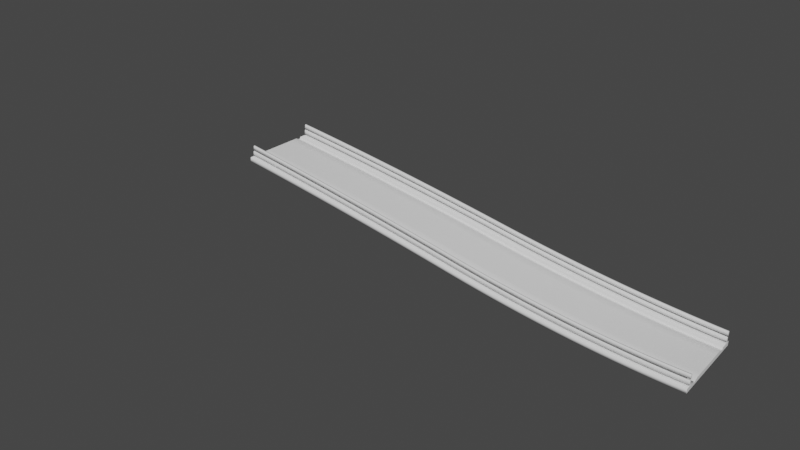 # Source: Straight.blend  (saved by Blender 2.92.15; exported with 4.5.12 LTS)
import bpy
from mathutils import Matrix  # noqa: F401  (used for matrix-valued properties, if any)

bpy.ops.wm.read_factory_settings(use_empty=True)
scene = bpy.context.scene
scene.name = 'Scene'

# ---- world
world_world = bpy.data.worlds.new('World'); scene.world = world_world
world_world.use_nodes = True; world_world.node_tree.nodes.clear()
_N = world_world.node_tree.nodes; _L = world_world.node_tree.links
n0 = _N.new('ShaderNodeOutputWorld'); n0.name = 'World Output'; n0.location = (300, 300)
n1 = _N.new('ShaderNodeBackground'); n1.name = 'Background'; n1.location = (10, 300)
n1.inputs[0].default_value = (0.05088, 0.05088, 0.05088, 1.0)
_L.new(n1.outputs[0], n0.inputs[0])
n0.is_active_output = True
world_world.color = (0.05088, 0.05088, 0.05088)
world_world.use_sun_shadow = False
world_world.sun_shadow_jitter_overblur = 0.0

# ---- curves / text
cu_nurbspath = bpy.data.curves.new('NurbsPath', 'CURVE')
cu_nurbspath.dimensions = '3D'
_sp = cu_nurbspath.splines.new('NURBS'); _sp.points.add(3)
_sp.points.foreach_set('co', [101.1, 0.954, 0.3081, 1.0, 83.37, 0.007225, 1.403, 1.0, 41.41, 0.1468, 8.334, 1.0, 20.86, 0.01057, 10.89, 1.0])
_sp.points.foreach_set('tilt', [1.571, 1.518, 1.563, 1.598])
_sp.order_u = 3
_sp.order_v = 0
_sp.use_endpoint_u = True
cu_nurbspath.use_path = True
cu_nurbspath.use_path_clamp = True
cu_nurbspath.bevel_mode = 'OBJECT'
cu_nurbspath.extrude = 7.0
cu_nurbspath.fill_mode = 'FULL'
cu_nurbspath.use_fill_caps = True
cu_profile = bpy.data.curves.new('Profile', 'CURVE')
cu_profile.dimensions = '3D'
_sp = cu_profile.splines.new('POLY'); _sp.points.add(39)
_sp.points.foreach_set('co', [0.4044, -5.001, -0.09671, 0.0, 0.3901, -4.271, -0.08393, 0.0, 0.3759, -3.541, -0.07115, 0.0, 0.3616, -2.811, -0.05837, 0.0, 0.3474, -2.081, -0.04559, 0.0, 0.3331, -1.351, -0.03281, 0.0, 0.3189, -0.6207, -0.02003, 0.0, 0.3046, 0.1094, -0.007247, 0.0, 0.2904, 0.8396, 0.005534, 0.0, 0.2761, 1.57, 0.01831, 0.0, 0.2619, 2.3, 0.0311, 0.0, 0.2477, 3.03, 0.04388, 0.0, 0.2334, 3.76, 0.05666, 0.0, 0.2192, 4.49, 0.06944, 0.0, 0.2049, 5.22, 0.08222, 0.0, 0.1907, 5.95, 0.095, 0.0, 0.1764, 6.681, 0.1078, 0.0, 0.1622, 7.411, 0.1206, 0.0, -0.6351, 7.385, 0.09988, 0.0, -0.6184, 6.655, 0.08394, 0.0, -0.6007, 5.349, 0.05876, 0.0, -0.2773, 5.352, 0.07134, 0.0, -0.2715, 4.977, 0.06609, 0.0, -0.5733, 4.395, 0.04633, 0.0, -0.5472, 3.004, 0.02003, 0.0, -0.533, 2.274, 0.007254, 0.0, -0.5187, 1.544, -0.005527, 0.0, -0.5045, 0.8137, -0.01831, 0.0, -0.4902, 0.08361, -0.03109, 0.0, -0.476, -0.6465, -0.04387, 0.0, -0.4617, -1.377, -0.05665, 0.0, -0.4475, -2.107, -0.06943, 0.0, -0.4332, -3.242, -0.09183, 0.0, -0.06056, -3.993, -0.09423, 0.0, -0.0613, -4.454, -0.1011, 0.0, -0.4054, -4.443, -0.1071, 0.0, -0.3762, -5.757, -0.1333, 0.0, -0.362, -6.488, -0.1461, 0.0, 0.4329, -6.462, -0.1223, 0.0, 0.4186, -5.732, -0.1095, 0.0])
_sp.order_v = 0
_sp.resolution_v = 0
_sp.use_cyclic_u = True
_sp.use_smooth = False
cu_profile.use_path_clamp = True
cu_profile.bevel_resolution = 32
cu_profile.fill_mode = 'FULL'
cu_profile.use_fill_caps = True
cu_nurbspath_001 = bpy.data.curves.new('NurbsPath.001', 'CURVE')
cu_nurbspath_001.dimensions = '3D'
_sp = cu_nurbspath_001.splines.new('NURBS'); _sp.points.add(3)
_sp.points.foreach_set('co', [101.1, 0.954, 0.3081, 1.0, 83.37, 0.007225, 1.403, 1.0, 41.41, 0.1468, 8.334, 1.0, 20.86, 0.01057, 10.89, 1.0])
_sp.points.foreach_set('tilt', [1.571, 1.518, 1.563, 1.598])
_sp.order_u = 3
_sp.order_v = 0
_sp.use_endpoint_u = True
cu_nurbspath_001.use_path = True
cu_nurbspath_001.use_path_clamp = True
cu_nurbspath_001.bevel_mode = 'OBJECT'
cu_nurbspath_001.extrude = 7.0
cu_nurbspath_001.fill_mode = 'FULL'
cu_nurbspath_001.use_fill_caps = True
cu_rail_profile = bpy.data.curves.new('Rail Profile', 'CURVE')
cu_rail_profile.dimensions = '3D'
_sp = cu_rail_profile.splines.new('POLY'); _sp.points.add(3)
_sp.points.foreach_set('co', [-1.659, 6.689, -0.07782, 0.0, -1.652, 6.432, -0.09011, 0.0, -0.9021, 6.474, -0.2674, 0.0, -0.9087, 6.732, -0.2551, 0.0])
_sp.order_v = 0
_sp.resolution_v = 0
_sp.use_cyclic_u = True
_sp.use_smooth = False
_sp = cu_rail_profile.splines.new('POLY'); _sp.points.add(3)
_sp.points.foreach_set('co', [-1.925, 6.689, -0.1315, 0.0, -1.918, 6.432, -0.1438, 0.0, -2.668, 6.39, 0.03351, 0.0, -2.675, 6.647, 0.0458, 0.0])
_sp.order_v = 0
_sp.resolution_v = 0
_sp.use_cyclic_u = True
_sp.use_smooth = False
_sp = cu_rail_profile.splines.new('POLY'); _sp.points.add(3)
_sp.points.foreach_set('co', [-1.583, -5.899, -0.3747, 0.0, -1.589, -5.641, -0.3751, 0.0, -2.326, -5.674, -0.6011, 0.0, -2.32, -5.931, -0.6007, 0.0])
_sp.order_v = 0
_sp.resolution_v = 0
_sp.use_cyclic_u = True
_sp.use_smooth = False
_sp = cu_rail_profile.splines.new('POLY'); _sp.points.add(3)
_sp.points.foreach_set('co', [-1.314, -5.896, -0.4114, 0.0, -1.32, -5.639, -0.4118, 0.0, -0.5828, -5.606, -0.1858, 0.0, -0.5766, -5.864, -0.1854, 0.0])
_sp.order_v = 0
_sp.resolution_v = 0
_sp.use_cyclic_u = True
_sp.use_smooth = False
cu_rail_profile.use_path_clamp = True
cu_rail_profile.bevel_resolution = 32
cu_rail_profile.fill_mode = 'FULL'
cu_rail_profile.use_fill_caps = True

# ---- objects
ob_road = bpy.data.objects.new('Road', cu_nurbspath)
ob_road_profile = bpy.data.objects.new('Road Profile', cu_profile)
ob_guard_rail = bpy.data.objects.new('Guard Rail', cu_nurbspath_001)
ob_rail_profile = bpy.data.objects.new('Rail Profile', cu_rail_profile)

# ---- transforms, parenting, visibility, modifiers, constraints
ob_road.location = (0.0, 0.0, 1.744e-07)
ob_road.scale = (0.9109, 0.9109, 0.9109)
ob_road.lineart.crease_threshold = 0.0
ob_road_profile.location = (1.93, -1.131, 0.1895)
ob_road_profile.rotation_euler = (-0.02377, 0.03154, -1.571)
ob_road_profile.lineart.crease_threshold = 0.0
ob_guard_rail.location = (0.0, 0.0, 1.744e-07)
ob_guard_rail.scale = (0.9109, 0.9109, 0.9109)
ob_guard_rail.lineart.crease_threshold = 0.0
ob_rail_profile.location = (1.93, -1.131, 0.1895)
ob_rail_profile.rotation_euler = (-0.02377, 0.03154, -1.571)
ob_rail_profile.lineart.crease_threshold = 0.0
cu_nurbspath.bevel_object = ob_road_profile
cu_nurbspath_001.bevel_object = ob_rail_profile

# ---- collection membership
scene.collection.objects.link(ob_road)
scene.collection.objects.link(ob_road_profile)
scene.collection.objects.link(ob_guard_rail)
scene.collection.objects.link(ob_rail_profile)

# ---- scene / render settings (as saved in the file)
scene.frame_start = 1; scene.frame_end = 250; scene.frame_set(33)
scene.render.engine = 'BLENDER_EEVEE_NEXT'
scene.cycles.use_denoising = False
scene.cycles.samples = 128
scene.cycles.sampling_pattern = 'TABULATED_SOBOL'
scene.cycles.use_adaptive_sampling = False
scene.cycles.use_light_tree = False
scene.view_settings.view_transform = 'Filmic'
bpy.context.view_layer.update()

# ---- added for rendering (the .blend has no active camera and no usable light): camera, sun
cam_auto = bpy.data.cameras.new('AutoCamera')
cam_auto.lens = 50.0
cam_auto.sensor_width = 36.0
cam_auto.clip_end = 1616.39
ob_auto_camera = bpy.data.objects.new('AutoCamera', cam_auto)
scene.collection.objects.link(ob_auto_camera)
ob_auto_camera.location = (135.834, -110.526, 78.2913)
ob_auto_camera.rotation_euler = (1.09748, -7.21219e-08, 0.694738)
scene.camera = ob_auto_camera
light_auto_sun = bpy.data.lights.new('AutoSun', 'SUN')
light_auto_sun.energy = 3.0
light_auto_sun.angle = 0.0523599
ob_auto_sun = bpy.data.objects.new('AutoSun', light_auto_sun)
scene.collection.objects.link(ob_auto_sun)
ob_auto_sun.rotation_euler = (0.872665, 0.174533, 0.523599)
bpy.context.view_layer.update()
